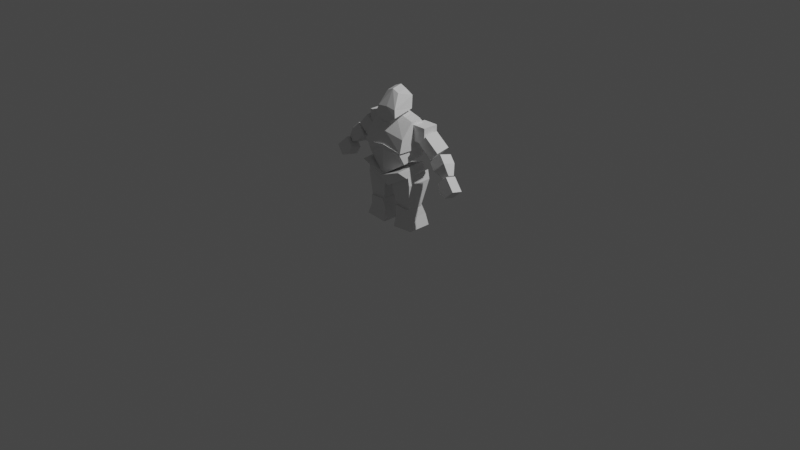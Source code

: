 # Source: section_2_blocking_out.blend  (saved by Blender 2.83.12; exported with 4.5.12 LTS)
import bpy
from mathutils import Matrix  # noqa: F401  (used for matrix-valued properties, if any)

bpy.ops.wm.read_factory_settings(use_empty=True)
scene = bpy.context.scene
scene.name = 'Scene'

# ---- collections
col_collection = bpy.data.collections.new('Collection'); scene.collection.children.link(col_collection)
col_background_images = bpy.data.collections.new('background images'); scene.collection.children.link(col_background_images)
col_body = bpy.data.collections.new('body'); scene.collection.children.link(col_body)
col_arm = bpy.data.collections.new('arm'); scene.collection.children.link(col_arm)

# ---- materials (node trees are filled in below, after node groups)
mat_material = bpy.data.materials.new('Material')
mat_material.alpha_threshold = 0.0
mat_material.use_transparent_shadow = False
mat_material.line_color = (0.0, 0.0, 0.0, 1.0)

# ---- material node trees
mat_material.use_nodes = True; mat_material.node_tree.nodes.clear()
_N = mat_material.node_tree.nodes; _L = mat_material.node_tree.links
n0 = _N.new('ShaderNodeOutputMaterial'); n0.name = 'Material Output'; n0.location = (300, 300)
n1 = _N.new('ShaderNodeBsdfPrincipled'); n1.name = 'Principled BSDF'; n1.location = (10, 300)
n1.distribution = 'GGX'
n1.subsurface_method = 'BURLEY'
n1.inputs[2].default_value = 0.4
n1.inputs[3].default_value = 1.45
n1.inputs[27].default_value = (0.0, 0.0, 0.0, 1.0)
n1.inputs[28].default_value = 1.0
_L.new(n1.outputs[0], n0.inputs[0])
n0.is_active_output = True

# ---- world
world_world = bpy.data.worlds.new('World'); scene.world = world_world
world_world.use_nodes = True; world_world.node_tree.nodes.clear()
_N = world_world.node_tree.nodes; _L = world_world.node_tree.links
n0 = _N.new('ShaderNodeOutputWorld'); n0.name = 'World Output'; n0.location = (300, 300)
n1 = _N.new('ShaderNodeBackground'); n1.name = 'Background'; n1.location = (10, 300)
n1.inputs[0].default_value = (0.05088, 0.05088, 0.05088, 1.0)
_L.new(n1.outputs[0], n0.inputs[0])
n0.is_active_output = True
world_world.color = (0.05088, 0.05088, 0.05088)
world_world.use_sun_shadow = False
world_world.sun_shadow_jitter_overblur = 0.0

# ---- cameras
cam_camera = bpy.data.cameras.new('Camera')
cam_camera.clip_end = 100.0
cam_camera.ortho_scale = 7.314

# ---- lights
light_light = bpy.data.lights.new('Light', 'POINT')
light_light.transmission_factor = 0.0
light_light.energy = 1000.0
light_light.shadow_soft_size = 0.1
light_light.shadow_maximum_resolution = 0.006
light_light.use_absolute_resolution = True

# ---- meshes
me_cube = bpy.data.meshes.new('Cube')
me_cube.from_pydata([(1.0, 0.5636, 0.9318), (1.084, 0.4265, 0.181), (1.0, -1.0, 1.0), (1.084, -0.7104, -0.1402), (0.0, 0.4265, -0.882), (0.0, -1.0, 1.263), (0.0, -1.0, -1.427), (0.0, 0.5636, 1.195)], [], [(4, 1, 3, 6), (1, 0, 2, 3), (4, 7, 0, 1), (3, 2, 5, 6), (0, 7, 5, 2)])
_uv = me_cube.uv_layers.new(name='UVMap')
_uv.uv.foreach_set('vector', [0.25, 0.5, 0.375, 0.5, 0.375, 0.6536, 0.25, 0.75, 0.375, 0.5, 0.625, 0.5, 0.625, 0.75, 0.375, 0.6536, 0.375, 0.375, 0.625, 0.375, 0.625, 0.5, 0.375, 0.5, 0.375, 0.6536, 0.625, 0.75, 0.625, 0.875, 0.375, 0.875, 0.625, 0.5, 0.75, 0.5, 0.75, 0.75, 0.625, 0.75])
me_cube.materials.append(mat_material)
me_cube.use_remesh_preserve_volume = False
me_cube.use_remesh_preserve_attributes = False
me_cube.use_mirror_vertex_groups = False
me_cube.update()
me_cube_005 = bpy.data.meshes.new('Cube.005')
me_cube_005.from_pydata([(1.06, 0.2434, 1.435), (1.108, 0.539, -1.197), (1.06, -0.2234, 1.243), (1.108, -1.0, -1.088), (0.0, 0.539, -1.263), (0.0, -0.2234, 1.769), (0.0, -1.0, -1.153), (0.0, 0.2434, 1.961), (1.084, 0.742, 0.3653), (1.084, -0.8321, 0.01826), (0.0, 0.742, 0.5954), (0.0, -0.8321, 0.2484)], [], [(4, 1, 3, 6), (8, 0, 2, 9), (10, 7, 0, 8), (9, 2, 5, 11), (0, 7, 5, 2), (3, 9, 11, 6), (4, 10, 8, 1), (1, 8, 9, 3)])
_uv = me_cube_005.uv_layers.new(name='UVMap')
_uv.uv.foreach_set('vector', [0.25, 0.5, 0.375, 0.5, 0.375, 0.75, 0.25, 0.75, 0.5, 0.5, 0.625, 0.5, 0.625, 0.75, 0.5, 0.75, 0.5, 0.375, 0.625, 0.375, 0.625, 0.5, 0.5, 0.5, 0.5, 0.75, 0.625, 0.75, 0.625, 0.875, 0.5, 0.875, 0.625, 0.5, 0.75, 0.5, 0.75, 0.75, 0.625, 0.75, 0.375, 0.75, 0.5, 0.75, 0.5, 0.875, 0.375, 0.875, 0.375, 0.375, 0.5, 0.375, 0.5, 0.5, 0.375, 0.5, 0.375, 0.5, 0.5, 0.5, 0.5, 0.75, 0.375, 0.75])
me_cube_005.materials.append(mat_material)
me_cube_005.use_remesh_preserve_volume = False
me_cube_005.use_remesh_preserve_attributes = False
me_cube_005.use_mirror_vertex_groups = False
me_cube_005.update()
me_cube_006 = bpy.data.meshes.new('Cube.006')
me_cube_006.from_pydata([(0.7059, 0.2434, 3.182), (1.285, 0.3932, -0.1148), (0.7059, -0.7756, 2.781), (1.285, -1.74, -0.9737), (0.0, 0.3932, -1.263), (0.0, -0.7756, 3.307), (0.0, -1.74, -2.122), (0.0, 0.2434, 3.708), (1.074, 0.669, 2.036), (1.074, -1.572, 0.3031), (0.0, 0.669, 2.267), (0.0, -1.572, 0.5333)], [], [(4, 1, 3, 6), (8, 0, 2, 9), (10, 7, 0, 8), (9, 2, 5, 11), (0, 7, 5, 2), (3, 9, 11, 6), (4, 10, 8, 1), (1, 8, 9, 3)])
_uv = me_cube_006.uv_layers.new(name='UVMap')
_uv.uv.foreach_set('vector', [0.25, 0.5, 0.375, 0.5, 0.375, 0.75, 0.25, 0.75, 0.5, 0.5, 0.625, 0.5, 0.625, 0.75, 0.5, 0.75, 0.5, 0.375, 0.625, 0.375, 0.625, 0.5, 0.5, 0.5, 0.5, 0.75, 0.625, 0.75, 0.625, 0.875, 0.5, 0.875, 0.625, 0.5, 0.75, 0.5, 0.75, 0.75, 0.625, 0.75, 0.375, 0.75, 0.5, 0.75, 0.5, 0.875, 0.375, 0.875, 0.375, 0.375, 0.5, 0.375, 0.5, 0.5, 0.375, 0.5, 0.375, 0.5, 0.5, 0.5, 0.5, 0.75, 0.375, 0.75])
me_cube_006.materials.append(mat_material)
me_cube_006.use_remesh_preserve_volume = False
me_cube_006.use_remesh_preserve_attributes = False
me_cube_006.use_mirror_vertex_groups = False
me_cube_006.update()
me_cube_008 = bpy.data.meshes.new('Cube.008')
me_cube_008.from_pydata([(1.138, 0.3412, 0.9099), (1.222, 0.4265, 0.2905), (1.138, -1.168, 0.7041), (1.222, -0.7104, -0.03059), (0.0, 0.4265, -0.882), (0.0, -1.168, -0.1287), (0.0, -0.7415, -1.329), (0.0, 0.5636, 0.2086)], [], [(4, 1, 3, 6), (1, 0, 2, 3), (4, 7, 0, 1), (3, 2, 5, 6), (0, 7, 5, 2)])
_uv = me_cube_008.uv_layers.new(name='UVMap')
_uv.uv.foreach_set('vector', [0.25, 0.5, 0.375, 0.5, 0.375, 0.6536, 0.25, 0.75, 0.375, 0.5, 0.625, 0.5, 0.625, 0.75, 0.375, 0.6536, 0.375, 0.375, 0.625, 0.375, 0.625, 0.5, 0.375, 0.5, 0.375, 0.6536, 0.625, 0.75, 0.625, 0.875, 0.375, 0.875, 0.625, 0.5, 0.75, 0.5, 0.75, 0.75, 0.625, 0.75])
me_cube_008.materials.append(mat_material)
me_cube_008.use_remesh_preserve_volume = False
me_cube_008.use_remesh_preserve_attributes = False
me_cube_008.use_mirror_vertex_groups = False
me_cube_008.update()
me_cube_001 = bpy.data.meshes.new('Cube.001')
me_cube_001.from_pydata([(-1.0, -1.0, -1.0), (-1.0, -1.0, 1.0), (-1.0, 1.0, -1.0), (-1.0, 1.0, 1.0), (1.0, -1.0, -1.0), (1.0, -1.0, 1.0), (1.0, 1.0, -1.0), (1.0, 1.0, 1.0)], [], [(0, 1, 3, 2), (2, 3, 7, 6), (6, 7, 5, 4), (4, 5, 1, 0), (2, 6, 4, 0), (7, 3, 1, 5)])
_uv = me_cube_001.uv_layers.new(name='UVMap')
_uv.uv.foreach_set('vector', [0.375, 0.0, 0.625, 0.0, 0.625, 0.25, 0.375, 0.25, 0.375, 0.25, 0.625, 0.25, 0.625, 0.5, 0.375, 0.5, 0.375, 0.5, 0.625, 0.5, 0.625, 0.75, 0.375, 0.75, 0.375, 0.75, 0.625, 0.75, 0.625, 1.0, 0.375, 1.0, 0.125, 0.5, 0.375, 0.5, 0.375, 0.75, 0.125, 0.75, 0.625, 0.5, 0.875, 0.5, 0.875, 0.75, 0.625, 0.75])
me_cube_001.use_remesh_fix_poles = True
me_cube_001.use_remesh_preserve_attributes = False
me_cube_001.use_mirror_vertex_groups = False
me_cube_001.update()
me_cube_002 = bpy.data.meshes.new('Cube.002')
me_cube_002.from_pydata([(-1.0, -1.0, -1.0), (-1.0, -1.0, 1.0), (-1.0, 1.0, -1.0), (-1.0, 1.0, 1.0), (1.0, -1.0, -1.0), (1.0, -1.0, 1.0), (1.0, 1.0, -1.0), (1.0, 1.0, 1.0)], [], [(0, 1, 3, 2), (2, 3, 7, 6), (6, 7, 5, 4), (4, 5, 1, 0), (2, 6, 4, 0), (7, 3, 1, 5)])
_uv = me_cube_002.uv_layers.new(name='UVMap')
_uv.uv.foreach_set('vector', [0.375, 0.0, 0.625, 0.0, 0.625, 0.25, 0.375, 0.25, 0.375, 0.25, 0.625, 0.25, 0.625, 0.5, 0.375, 0.5, 0.375, 0.5, 0.625, 0.5, 0.625, 0.75, 0.375, 0.75, 0.375, 0.75, 0.625, 0.75, 0.625, 1.0, 0.375, 1.0, 0.125, 0.5, 0.375, 0.5, 0.375, 0.75, 0.125, 0.75, 0.625, 0.5, 0.875, 0.5, 0.875, 0.75, 0.625, 0.75])
me_cube_002.use_remesh_fix_poles = True
me_cube_002.use_remesh_preserve_attributes = False
me_cube_002.use_mirror_vertex_groups = False
me_cube_002.update()
me_cube_003 = bpy.data.meshes.new('Cube.003')
me_cube_003.from_pydata([(-1.0, -1.0, -1.0), (-1.0, -1.0, 1.0), (-1.0, 1.0, -1.0), (-1.0, 1.0, 1.0), (1.169, -0.4888, -0.455), (1.169, -0.4888, 0.5226), (1.169, 0.4888, -0.455), (1.169, 0.4888, 0.5226), (0.0, 1.0, -1.0), (0.0, 1.0, 1.0), (0.0, -1.0, -1.0), (0.0, -1.0, 1.0)], [], [(0, 1, 3, 2), (8, 9, 7, 6), (6, 7, 5, 4), (10, 11, 1, 0), (8, 6, 4, 10), (9, 3, 1, 11), (7, 9, 11, 5), (2, 8, 10, 0), (4, 5, 11, 10), (2, 3, 9, 8)])
_uv = me_cube_003.uv_layers.new(name='UVMap')
_uv.uv.foreach_set('vector', [0.375, 0.0, 0.625, 0.0, 0.625, 0.25, 0.375, 0.25, 0.375, 0.375, 0.625, 0.375, 0.625, 0.5, 0.375, 0.5, 0.375, 0.5, 0.625, 0.5, 0.625, 0.75, 0.375, 0.75, 0.375, 0.875, 0.625, 0.875, 0.625, 1.0, 0.375, 1.0, 0.25, 0.5, 0.375, 0.5, 0.375, 0.75, 0.25, 0.75, 0.75, 0.5, 0.875, 0.5, 0.875, 0.75, 0.75, 0.75, 0.625, 0.5, 0.75, 0.5, 0.75, 0.75, 0.625, 0.75, 0.125, 0.5, 0.25, 0.5, 0.25, 0.75, 0.125, 0.75, 0.375, 0.75, 0.625, 0.75, 0.625, 0.875, 0.375, 0.875, 0.375, 0.25, 0.625, 0.25, 0.625, 0.375, 0.375, 0.375])
me_cube_003.use_remesh_fix_poles = True
me_cube_003.use_remesh_preserve_attributes = False
me_cube_003.use_mirror_vertex_groups = False
me_cube_003.update()
me_cube_004 = bpy.data.meshes.new('Cube.004')
me_cube_004.from_pydata([(-1.0, -1.0, -1.0), (-1.0, -1.0, 1.0), (-1.0, 1.0, -1.0), (-1.0, 1.0, 1.0), (1.0, -1.0, -1.0), (1.0, -1.0, 1.0), (1.0, 1.0, -1.0), (1.0, 1.0, 1.0), (0.002822, 1.0, -1.541), (0.0, 1.0, 1.0), (0.002822, -1.0, -1.541), (0.0, -1.0, 1.0)], [], [(0, 1, 3, 2), (8, 9, 7, 6), (6, 7, 5, 4), (10, 11, 1, 0), (8, 6, 4, 10), (9, 3, 1, 11), (7, 9, 11, 5), (2, 8, 10, 0), (4, 5, 11, 10), (2, 3, 9, 8)])
_uv = me_cube_004.uv_layers.new(name='UVMap')
_uv.uv.foreach_set('vector', [0.375, 0.0, 0.625, 0.0, 0.625, 0.25, 0.375, 0.25, 0.375, 0.375, 0.625, 0.375, 0.625, 0.5, 0.375, 0.5, 0.375, 0.5, 0.625, 0.5, 0.625, 0.75, 0.375, 0.75, 0.375, 0.875, 0.625, 0.875, 0.625, 1.0, 0.375, 1.0, 0.25, 0.5, 0.375, 0.5, 0.375, 0.75, 0.25, 0.75, 0.75, 0.5, 0.875, 0.5, 0.875, 0.75, 0.75, 0.75, 0.625, 0.5, 0.75, 0.5, 0.75, 0.75, 0.625, 0.75, 0.125, 0.5, 0.25, 0.5, 0.25, 0.75, 0.125, 0.75, 0.375, 0.75, 0.625, 0.75, 0.625, 0.875, 0.375, 0.875, 0.375, 0.25, 0.625, 0.25, 0.625, 0.375, 0.375, 0.375])
me_cube_004.use_remesh_fix_poles = True
me_cube_004.use_remesh_preserve_attributes = False
me_cube_004.use_mirror_vertex_groups = False
me_cube_004.update()
me_cube_007 = bpy.data.meshes.new('Cube.007')
me_cube_007.from_pydata([(-0.9457, -2.052, -2.845), (-1.543, -2.319, -0.1124), (-0.9457, -0.05201, -2.845), (-1.543, 1.0, -0.1124), (1.054, -2.052, -2.845), (1.109, -2.319, 1.543), (1.054, -0.05201, -2.845), (1.109, 1.0, 1.543), (-1.339, -2.319, -1.194), (-1.339, 1.0, -1.194), (1.339, 1.0, 0.3934), (1.339, -2.319, 0.3934)], [], [(8, 1, 3, 9), (9, 3, 7, 10), (10, 7, 5, 11), (11, 5, 1, 8), (2, 6, 4, 0), (7, 3, 1, 5), (4, 11, 8, 0), (6, 10, 11, 4), (2, 9, 10, 6), (0, 8, 9, 2)])
_uv = me_cube_007.uv_layers.new(name='UVMap')
_uv.uv.foreach_set('vector', [0.5, 0.0, 0.625, 0.0, 0.625, 0.25, 0.5, 0.25, 0.5, 0.25, 0.625, 0.25, 0.625, 0.5, 0.5, 0.5, 0.5, 0.5, 0.625, 0.5, 0.625, 0.75, 0.5, 0.75, 0.5, 0.75, 0.625, 0.75, 0.625, 1.0, 0.5, 1.0, 0.125, 0.5, 0.375, 0.5, 0.375, 0.75, 0.125, 0.75, 0.625, 0.5, 0.875, 0.5, 0.875, 0.75, 0.625, 0.75, 0.375, 0.75, 0.5, 0.75, 0.5, 1.0, 0.375, 1.0, 0.375, 0.5, 0.5, 0.5, 0.5, 0.75, 0.375, 0.75, 0.375, 0.25, 0.5, 0.25, 0.5, 0.5, 0.375, 0.5, 0.375, 0.0, 0.5, 0.0, 0.5, 0.25, 0.375, 0.25])
me_cube_007.use_remesh_fix_poles = True
me_cube_007.use_remesh_preserve_attributes = False
me_cube_007.use_mirror_vertex_groups = False
me_cube_007.update()
me_cube_009 = bpy.data.meshes.new('Cube.009')
me_cube_009.from_pydata([(-1.434, -2.345, -2.65), (-1.185, -2.319, 0.3108), (-1.434, 0.6968, -2.65), (-1.185, 0.1209, 0.3108), (1.445, -2.345, -2.422), (0.8155, -2.319, 0.2077), (1.445, 0.6968, -2.422), (0.8155, 0.1209, 0.2077), (-1.339, -2.058, -1.259), (-1.339, 0.5442, -1.226), (1.046, 0.5442, -0.9741), (1.046, -2.058, -1.007)], [], [(8, 1, 3, 9), (9, 3, 7, 10), (10, 7, 5, 11), (11, 5, 1, 8), (2, 6, 4, 0), (7, 3, 1, 5), (4, 11, 8, 0), (6, 10, 11, 4), (2, 9, 10, 6), (0, 8, 9, 2)])
_uv = me_cube_009.uv_layers.new(name='UVMap')
_uv.uv.foreach_set('vector', [0.5, 0.0, 0.625, 0.0, 0.625, 0.25, 0.5, 0.25, 0.5, 0.25, 0.625, 0.25, 0.625, 0.5, 0.5, 0.5, 0.5, 0.5, 0.625, 0.5, 0.625, 0.75, 0.5, 0.75, 0.5, 0.75, 0.625, 0.75, 0.625, 1.0, 0.5, 1.0, 0.125, 0.5, 0.375, 0.5, 0.375, 0.75, 0.125, 0.75, 0.625, 0.5, 0.875, 0.5, 0.875, 0.75, 0.625, 0.75, 0.375, 0.75, 0.5, 0.75, 0.5, 1.0, 0.375, 1.0, 0.375, 0.5, 0.5, 0.5, 0.5, 0.75, 0.375, 0.75, 0.375, 0.25, 0.5, 0.25, 0.5, 0.5, 0.375, 0.5, 0.375, 0.0, 0.5, 0.0, 0.5, 0.25, 0.375, 0.25])
me_cube_009.use_remesh_fix_poles = True
me_cube_009.use_remesh_preserve_attributes = False
me_cube_009.use_mirror_vertex_groups = False
me_cube_009.update()

# ---- objects
ob_light = bpy.data.objects.new('Light', light_light)
ob_camera = bpy.data.objects.new('Camera', cam_camera)
ob_front_view = bpy.data.objects.new('front view', None)
ob_side_view_with_arm = bpy.data.objects.new('side view with arm', None)
ob_side_view_without_arm = bpy.data.objects.new('side view without arm', None)
ob_cube = bpy.data.objects.new('Cube', me_cube)
ob_cube_005 = bpy.data.objects.new('Cube.005', me_cube_005)
ob_cube_006 = bpy.data.objects.new('Cube.006', me_cube_006)
ob_cube_008 = bpy.data.objects.new('Cube.008', me_cube_008)
ob_cube_001 = bpy.data.objects.new('Cube.001', me_cube_001)
ob_cube_002 = bpy.data.objects.new('Cube.002', me_cube_002)
ob_cube_003 = bpy.data.objects.new('Cube.003', me_cube_003)
ob_cube_004 = bpy.data.objects.new('Cube.004', me_cube_004)
ob_cube_007 = bpy.data.objects.new('Cube.007', me_cube_007)
ob_cube_009 = bpy.data.objects.new('Cube.009', me_cube_009)

# ---- transforms, parenting, visibility, modifiers, constraints
ob_light.location = (4.076, 1.005, 5.904)
ob_light.rotation_euler = (0.6503, 0.05522, 1.866)
ob_light.lock_rotations_4d = False
ob_light.empty_display_type = 'ARROWS'
ob_light.color = (0.0, 0.0, 0.0, 0.0)
ob_light.lineart.crease_threshold = 0.0
ob_camera.location = (7.359, -6.926, 4.958)
ob_camera.rotation_euler = (1.109, 0.0, 0.8149)
ob_camera.lock_rotations_4d = False
ob_camera.empty_display_type = 'ARROWS'
ob_camera.color = (0.0, 0.0, 0.0, 0.0)
ob_camera.display_type = 'WIRE'
ob_camera.lineart.crease_threshold = 0.0
ob_front_view.location = (1.606, 0.6579, 1.717)
ob_front_view.rotation_euler = (1.571, -0.0, 0.0)
ob_front_view.empty_display_type = 'IMAGE'
ob_front_view.empty_display_size = 5.05
ob_front_view.empty_image_offset = (-0.495, -0.5)
ob_front_view.use_empty_image_alpha = True
ob_front_view.empty_image_side = 'FRONT'
ob_front_view.lineart.crease_threshold = 0.0
ob_side_view_with_arm.location = (-0.7606, -0.07923, 1.717)
ob_side_view_with_arm.rotation_euler = (1.571, -0.0, 1.571)
ob_side_view_with_arm.empty_display_type = 'IMAGE'
ob_side_view_with_arm.empty_display_size = 5.05
ob_side_view_with_arm.empty_image_offset = (-0.495, -0.5)
ob_side_view_with_arm.use_empty_image_alpha = True
ob_side_view_with_arm.empty_image_side = 'FRONT'
ob_side_view_with_arm.lineart.crease_threshold = 0.0
ob_side_view_without_arm.location = (-0.7606, -1.672, 1.717)
ob_side_view_without_arm.rotation_euler = (1.571, -0.0, 1.571)
ob_side_view_without_arm.empty_display_type = 'IMAGE'
ob_side_view_without_arm.empty_display_size = 5.05
ob_side_view_without_arm.empty_image_offset = (-0.495, -0.5)
ob_side_view_without_arm.use_empty_image_alpha = True
ob_side_view_without_arm.empty_image_side = 'FRONT'
ob_side_view_without_arm.lineart.crease_threshold = 0.0
ob_cube.location = (0.0, 0.0, 0.7274)
ob_cube.scale = (0.2169, 0.2169, 0.119)
ob_cube.lock_rotations_4d = False
ob_cube.empty_display_type = 'ARROWS'
ob_cube.lineart.crease_threshold = 0.0
_m = ob_cube.modifiers.new('Mirror', 'MIRROR')
_m.use_clip = True
ob_cube_005.location = (0.0, 0.0, 0.9712)
ob_cube_005.scale = (0.2169, 0.2169, 0.119)
ob_cube_005.lock_rotations_4d = False
ob_cube_005.empty_display_type = 'ARROWS'
ob_cube_005.lineart.crease_threshold = 0.0
_m = ob_cube_005.modifiers.new('Mirror', 'MIRROR')
_m.use_clip = True
ob_cube_006.location = (0.0, 0.0, 1.22)
ob_cube_006.scale = (0.1043, 0.1043, 0.05721)
ob_cube_006.lock_rotations_4d = False
ob_cube_006.empty_display_type = 'ARROWS'
ob_cube_006.lineart.crease_threshold = 0.0
_m = ob_cube_006.modifiers.new('Mirror', 'MIRROR')
_m.use_clip = True
ob_cube_008.location = (0.004506, 1.998e-08, 0.5787)
ob_cube_008.scale = (0.2169, 0.2169, 0.119)
ob_cube_008.lock_rotations_4d = False
ob_cube_008.empty_display_type = 'ARROWS'
ob_cube_008.lineart.crease_threshold = 0.0
_m = ob_cube_008.modifiers.new('Mirror', 'MIRROR')
_m.use_clip = True
ob_cube_001.location = (0.2956, 0.05407, 1.008)
ob_cube_001.scale = (0.08304, 0.08304, 0.08304)
ob_cube_001.lineart.crease_threshold = 0.0
_m = ob_cube_001.modifiers.new('Mirror', 'MIRROR')
_m.mirror_object = ob_cube
ob_cube_002.location = (0.4325, 0.04596, 0.9142)
ob_cube_002.rotation_euler = (0.237, 0.7622, 0.1653)
ob_cube_002.scale = (0.09776, 0.07445, 0.07445)
ob_cube_002.lineart.crease_threshold = 0.0
_m = ob_cube_002.modifiers.new('Mirror', 'MIRROR')
_m.mirror_object = ob_cube
ob_cube_003.location = (0.5963, 0.02433, 0.7489)
ob_cube_003.rotation_euler = (-0.3694, 0.7415, -0.2558)
ob_cube_003.scale = (0.09776, 0.07445, 0.07445)
ob_cube_003.lineart.crease_threshold = 0.0
_m = ob_cube_003.modifiers.new('Mirror', 'MIRROR')
_m.mirror_object = ob_cube
ob_cube_004.location = (0.7223, -0.02433, 0.593)
ob_cube_004.rotation_euler = (-0.3157, 0.7511, -0.2193)
ob_cube_004.scale = (0.08164, 0.06217, 0.06217)
ob_cube_004.lineart.crease_threshold = 0.0
_m = ob_cube_004.modifiers.new('Mirror', 'MIRROR')
_m.mirror_object = ob_cube
ob_cube_007.location = (0.1761, 0.05407, 0.4623)
ob_cube_007.scale = (0.08304, 0.08304, 0.08304)
ob_cube_007.lineart.crease_threshold = 0.0
_m = ob_cube_007.modifiers.new('Mirror', 'MIRROR')
_m.mirror_object = ob_cube
ob_cube_009.location = (0.1897, 0.05407, 0.2109)
ob_cube_009.scale = (0.08304, 0.08304, 0.08304)
ob_cube_009.lineart.crease_threshold = 0.0
_m = ob_cube_009.modifiers.new('Mirror', 'MIRROR')
_m.mirror_object = ob_cube

# ---- collection membership
col_collection.objects.link(ob_light)
col_collection.objects.link(ob_camera)
col_background_images.objects.link(ob_front_view)
col_background_images.objects.link(ob_side_view_with_arm)
col_background_images.objects.link(ob_side_view_without_arm)
col_body.objects.link(ob_cube)
col_body.objects.link(ob_cube_005)
col_body.objects.link(ob_cube_006)
col_body.objects.link(ob_cube_008)
col_arm.objects.link(ob_cube_001)
col_arm.objects.link(ob_cube_002)
col_arm.objects.link(ob_cube_003)
col_arm.objects.link(ob_cube_004)
col_arm.objects.link(ob_cube_007)
col_arm.objects.link(ob_cube_009)

# ---- scene / render settings (as saved in the file)
scene.camera = ob_camera
scene.frame_start = 1; scene.frame_end = 250; scene.frame_set(1)
scene.render.engine = 'BLENDER_EEVEE_NEXT'
scene.cycles.use_denoising = False
scene.cycles.samples = 128
scene.cycles.sampling_pattern = 'TABULATED_SOBOL'
scene.cycles.use_adaptive_sampling = False
scene.cycles.use_light_tree = False
scene.view_settings.view_transform = 'Filmic'
bpy.context.view_layer.update()
